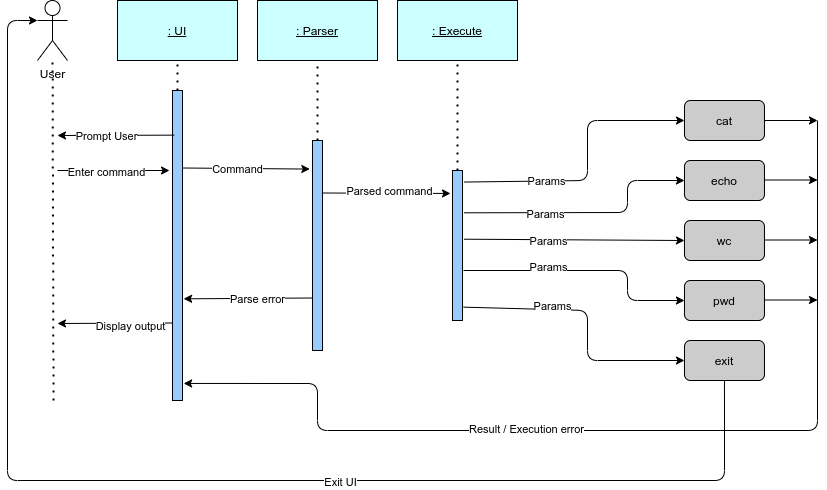

The diagram above was exported from draw.io. Its source (the exported page's mxGraphModel, read from the mxfile embedded in the PNG):
<mxGraphModel dx="1333" dy="791" grid="1" gridSize="10" guides="1" tooltips="1" connect="1" arrows="1" fold="1" page="1" pageScale="1" pageWidth="850" pageHeight="1100" math="0" shadow="0">
  <root>
    <mxCell id="0" />
    <mxCell id="1" parent="0" />
    <mxCell id="CpZmpgCWaKm5pjonggV3-1" value="User" style="shape=umlActor;verticalLabelPosition=bottom;verticalAlign=top;html=1;outlineConnect=0;" parent="1" vertex="1">
      <mxGeometry x="50" y="80" width="30" height="60" as="geometry" />
    </mxCell>
    <mxCell id="CpZmpgCWaKm5pjonggV3-3" value="&lt;u&gt;: UI&lt;/u&gt;" style="rounded=0;whiteSpace=wrap;html=1;fillColor=#CCFFFF;" parent="1" vertex="1">
      <mxGeometry x="130" y="80" width="120" height="60" as="geometry" />
    </mxCell>
    <mxCell id="CpZmpgCWaKm5pjonggV3-4" value="" style="endArrow=none;dashed=1;html=1;dashPattern=1 3;strokeWidth=2;" parent="1" target="CpZmpgCWaKm5pjonggV3-1" edge="1">
      <mxGeometry width="50" height="50" relative="1" as="geometry">
        <mxPoint x="66" y="480" as="sourcePoint" />
        <mxPoint x="65" y="210" as="targetPoint" />
      </mxGeometry>
    </mxCell>
    <mxCell id="CpZmpgCWaKm5pjonggV3-5" value="" style="rounded=0;whiteSpace=wrap;html=1;fillColor=#99CCFF;" parent="1" vertex="1">
      <mxGeometry x="185" y="170" width="10" height="310" as="geometry" />
    </mxCell>
    <mxCell id="CpZmpgCWaKm5pjonggV3-6" value="" style="endArrow=none;dashed=1;html=1;dashPattern=1 3;strokeWidth=2;entryX=0.5;entryY=1;entryDx=0;entryDy=0;exitX=0.5;exitY=0;exitDx=0;exitDy=0;" parent="1" source="CpZmpgCWaKm5pjonggV3-5" target="CpZmpgCWaKm5pjonggV3-3" edge="1">
      <mxGeometry width="50" height="50" relative="1" as="geometry">
        <mxPoint x="130" y="220" as="sourcePoint" />
        <mxPoint x="180" y="170" as="targetPoint" />
      </mxGeometry>
    </mxCell>
    <mxCell id="CpZmpgCWaKm5pjonggV3-10" value="&lt;u&gt;: Parser&lt;/u&gt;" style="rounded=0;whiteSpace=wrap;html=1;fillColor=#CCFFFF;" parent="1" vertex="1">
      <mxGeometry x="270" y="80" width="120" height="60" as="geometry" />
    </mxCell>
    <mxCell id="CpZmpgCWaKm5pjonggV3-11" value="" style="rounded=0;whiteSpace=wrap;html=1;fillColor=#99CCFF;" parent="1" vertex="1">
      <mxGeometry x="325" y="220" width="10" height="210" as="geometry" />
    </mxCell>
    <mxCell id="CpZmpgCWaKm5pjonggV3-12" value="" style="endArrow=none;dashed=1;html=1;dashPattern=1 3;strokeWidth=2;entryX=0.5;entryY=1;entryDx=0;entryDy=0;exitX=0.5;exitY=0;exitDx=0;exitDy=0;" parent="1" source="CpZmpgCWaKm5pjonggV3-11" target="CpZmpgCWaKm5pjonggV3-10" edge="1">
      <mxGeometry width="50" height="50" relative="1" as="geometry">
        <mxPoint x="270" y="220" as="sourcePoint" />
        <mxPoint x="320" y="170" as="targetPoint" />
      </mxGeometry>
    </mxCell>
    <mxCell id="CpZmpgCWaKm5pjonggV3-16" value="&lt;u&gt;: Execute&lt;/u&gt;" style="rounded=0;whiteSpace=wrap;html=1;fillColor=#CCFFFF;" parent="1" vertex="1">
      <mxGeometry x="410" y="80" width="120" height="60" as="geometry" />
    </mxCell>
    <mxCell id="CpZmpgCWaKm5pjonggV3-17" value="" style="rounded=0;whiteSpace=wrap;html=1;fillColor=#99CCFF;" parent="1" vertex="1">
      <mxGeometry x="465" y="250" width="10" height="150" as="geometry" />
    </mxCell>
    <mxCell id="CpZmpgCWaKm5pjonggV3-18" value="" style="endArrow=none;dashed=1;html=1;dashPattern=1 3;strokeWidth=2;entryX=0.5;entryY=1;entryDx=0;entryDy=0;exitX=0.5;exitY=0;exitDx=0;exitDy=0;" parent="1" source="CpZmpgCWaKm5pjonggV3-17" target="CpZmpgCWaKm5pjonggV3-16" edge="1">
      <mxGeometry width="50" height="50" relative="1" as="geometry">
        <mxPoint x="550" y="220" as="sourcePoint" />
        <mxPoint x="600" y="170" as="targetPoint" />
      </mxGeometry>
    </mxCell>
    <mxCell id="CpZmpgCWaKm5pjonggV3-19" value="cat" style="rounded=1;whiteSpace=wrap;html=1;fillColor=#CCCCCC;" parent="1" vertex="1">
      <mxGeometry x="696.97" y="180" width="80" height="40" as="geometry" />
    </mxCell>
    <mxCell id="CpZmpgCWaKm5pjonggV3-20" value="echo" style="rounded=1;whiteSpace=wrap;html=1;fillColor=#CCCCCC;" parent="1" vertex="1">
      <mxGeometry x="696.97" y="240" width="80" height="40" as="geometry" />
    </mxCell>
    <mxCell id="CpZmpgCWaKm5pjonggV3-21" value="wc" style="rounded=1;whiteSpace=wrap;html=1;fillColor=#CCCCCC;" parent="1" vertex="1">
      <mxGeometry x="696.97" y="300" width="80" height="40" as="geometry" />
    </mxCell>
    <mxCell id="CpZmpgCWaKm5pjonggV3-22" value="pwd" style="rounded=1;whiteSpace=wrap;html=1;fillColor=#CCCCCC;" parent="1" vertex="1">
      <mxGeometry x="696.97" y="360" width="80" height="40" as="geometry" />
    </mxCell>
    <mxCell id="CpZmpgCWaKm5pjonggV3-23" value="exit" style="rounded=1;whiteSpace=wrap;html=1;fillColor=#CCCCCC;" parent="1" vertex="1">
      <mxGeometry x="696.97" y="420" width="80" height="40" as="geometry" />
    </mxCell>
    <mxCell id="CpZmpgCWaKm5pjonggV3-31" value="" style="endArrow=classic;html=1;exitX=0.168;exitY=0.144;exitDx=0;exitDy=0;exitPerimeter=0;" parent="1" source="CpZmpgCWaKm5pjonggV3-5" edge="1">
      <mxGeometry width="50" height="50" relative="1" as="geometry">
        <mxPoint x="186.68000000000006" y="214.64" as="sourcePoint" />
        <mxPoint x="70" y="215" as="targetPoint" />
      </mxGeometry>
    </mxCell>
    <mxCell id="CpZmpgCWaKm5pjonggV3-40" value="Prompt User" style="edgeLabel;html=1;align=center;verticalAlign=middle;resizable=0;points=[];" parent="CpZmpgCWaKm5pjonggV3-31" vertex="1" connectable="0">
      <mxGeometry x="0.1785" relative="1" as="geometry">
        <mxPoint as="offset" />
      </mxGeometry>
    </mxCell>
    <mxCell id="CpZmpgCWaKm5pjonggV3-36" value="" style="endArrow=classic;html=1;exitX=1;exitY=0.25;exitDx=0;exitDy=0;entryX=-0.27;entryY=0.136;entryDx=0;entryDy=0;entryPerimeter=0;" parent="1" source="CpZmpgCWaKm5pjonggV3-5" target="CpZmpgCWaKm5pjonggV3-11" edge="1">
      <mxGeometry width="50" height="50" relative="1" as="geometry">
        <mxPoint x="200" y="330" as="sourcePoint" />
        <mxPoint x="250" y="280" as="targetPoint" />
      </mxGeometry>
    </mxCell>
    <mxCell id="CpZmpgCWaKm5pjonggV3-46" value="Command" style="edgeLabel;html=1;align=center;verticalAlign=middle;resizable=0;points=[];" parent="CpZmpgCWaKm5pjonggV3-36" vertex="1" connectable="0">
      <mxGeometry x="-0.154" relative="1" as="geometry">
        <mxPoint as="offset" />
      </mxGeometry>
    </mxCell>
    <mxCell id="CpZmpgCWaKm5pjonggV3-41" value="" style="endArrow=classic;html=1;" parent="1" edge="1">
      <mxGeometry width="50" height="50" relative="1" as="geometry">
        <mxPoint x="70" y="250" as="sourcePoint" />
        <mxPoint x="182" y="250" as="targetPoint" />
      </mxGeometry>
    </mxCell>
    <mxCell id="CpZmpgCWaKm5pjonggV3-45" value="Enter command" style="edgeLabel;html=1;align=center;verticalAlign=middle;resizable=0;points=[];" parent="CpZmpgCWaKm5pjonggV3-41" vertex="1" connectable="0">
      <mxGeometry x="-0.1307" y="-1" relative="1" as="geometry">
        <mxPoint as="offset" />
      </mxGeometry>
    </mxCell>
    <mxCell id="CpZmpgCWaKm5pjonggV3-47" value="" style="endArrow=classic;html=1;exitX=0;exitY=0.75;exitDx=0;exitDy=0;entryX=1.113;entryY=0.672;entryDx=0;entryDy=0;entryPerimeter=0;" parent="1" source="CpZmpgCWaKm5pjonggV3-11" target="CpZmpgCWaKm5pjonggV3-5" edge="1">
      <mxGeometry width="50" height="50" relative="1" as="geometry">
        <mxPoint x="170" y="330" as="sourcePoint" />
        <mxPoint x="197" y="307" as="targetPoint" />
      </mxGeometry>
    </mxCell>
    <mxCell id="CpZmpgCWaKm5pjonggV3-48" value="Parse error" style="edgeLabel;html=1;align=center;verticalAlign=middle;resizable=0;points=[];" parent="CpZmpgCWaKm5pjonggV3-47" vertex="1" connectable="0">
      <mxGeometry x="-0.1337" relative="1" as="geometry">
        <mxPoint as="offset" />
      </mxGeometry>
    </mxCell>
    <mxCell id="CpZmpgCWaKm5pjonggV3-51" value="" style="endArrow=classic;html=1;exitX=1;exitY=0.25;exitDx=0;exitDy=0;entryX=-0.199;entryY=0.153;entryDx=0;entryDy=0;entryPerimeter=0;" parent="1" source="CpZmpgCWaKm5pjonggV3-11" edge="1" target="CpZmpgCWaKm5pjonggV3-17">
      <mxGeometry width="50" height="50" relative="1" as="geometry">
        <mxPoint x="340" y="280" as="sourcePoint" />
        <mxPoint x="462" y="250" as="targetPoint" />
      </mxGeometry>
    </mxCell>
    <mxCell id="CpZmpgCWaKm5pjonggV3-52" value="Parsed command" style="edgeLabel;html=1;align=center;verticalAlign=middle;resizable=0;points=[];" parent="CpZmpgCWaKm5pjonggV3-51" vertex="1" connectable="0">
      <mxGeometry x="-0.1818" y="-1" relative="1" as="geometry">
        <mxPoint x="13" y="-3.68" as="offset" />
      </mxGeometry>
    </mxCell>
    <mxCell id="CpZmpgCWaKm5pjonggV3-58" value="" style="endArrow=classic;html=1;entryX=1.113;entryY=0.945;entryDx=0;entryDy=0;entryPerimeter=0;" parent="1" target="CpZmpgCWaKm5pjonggV3-5" edge="1">
      <mxGeometry width="50" height="50" relative="1" as="geometry">
        <mxPoint x="830" y="200" as="sourcePoint" />
        <mxPoint x="550" y="420" as="targetPoint" />
        <Array as="points">
          <mxPoint x="830" y="510" />
          <mxPoint x="330" y="510" />
          <mxPoint x="330" y="463" />
        </Array>
      </mxGeometry>
    </mxCell>
    <mxCell id="CpZmpgCWaKm5pjonggV3-59" value="Result / Execution error" style="edgeLabel;html=1;align=center;verticalAlign=middle;resizable=0;points=[];" parent="CpZmpgCWaKm5pjonggV3-58" vertex="1" connectable="0">
      <mxGeometry x="-0.1242" y="-2" relative="1" as="geometry">
        <mxPoint x="-167" as="offset" />
      </mxGeometry>
    </mxCell>
    <mxCell id="CpZmpgCWaKm5pjonggV3-86" value="" style="endArrow=classic;html=1;exitX=0.5;exitY=1;exitDx=0;exitDy=0;entryX=0;entryY=0.3333333333333333;entryDx=0;entryDy=0;entryPerimeter=0;" parent="1" source="CpZmpgCWaKm5pjonggV3-23" target="CpZmpgCWaKm5pjonggV3-1" edge="1">
      <mxGeometry width="50" height="50" relative="1" as="geometry">
        <mxPoint x="500" y="620" as="sourcePoint" />
        <mxPoint x="20" y="130" as="targetPoint" />
        <Array as="points">
          <mxPoint x="737" y="560" />
          <mxPoint x="20" y="560" />
          <mxPoint x="20" y="100" />
        </Array>
      </mxGeometry>
    </mxCell>
    <mxCell id="CpZmpgCWaKm5pjonggV3-89" value="Exit UI" style="edgeLabel;html=1;align=center;verticalAlign=middle;resizable=0;points=[];" parent="CpZmpgCWaKm5pjonggV3-86" vertex="1" connectable="0">
      <mxGeometry x="-0.2573" y="1" relative="1" as="geometry">
        <mxPoint x="1" as="offset" />
      </mxGeometry>
    </mxCell>
    <mxCell id="CpZmpgCWaKm5pjonggV3-87" value="" style="endArrow=classic;html=1;exitX=0;exitY=0.75;exitDx=0;exitDy=0;" parent="1" source="CpZmpgCWaKm5pjonggV3-5" edge="1">
      <mxGeometry width="50" height="50" relative="1" as="geometry">
        <mxPoint x="100" y="400" as="sourcePoint" />
        <mxPoint x="70" y="403" as="targetPoint" />
      </mxGeometry>
    </mxCell>
    <mxCell id="CpZmpgCWaKm5pjonggV3-88" value="Display output" style="edgeLabel;html=1;align=center;verticalAlign=middle;resizable=0;points=[];" parent="CpZmpgCWaKm5pjonggV3-87" vertex="1" connectable="0">
      <mxGeometry x="-0.2568" y="3" relative="1" as="geometry">
        <mxPoint as="offset" />
      </mxGeometry>
    </mxCell>
    <mxCell id="CpZmpgCWaKm5pjonggV3-91" value="" style="endArrow=classic;html=1;entryX=0;entryY=0.5;entryDx=0;entryDy=0;exitX=1.148;exitY=0.077;exitDx=0;exitDy=0;exitPerimeter=0;" parent="1" source="CpZmpgCWaKm5pjonggV3-17" target="CpZmpgCWaKm5pjonggV3-19" edge="1">
      <mxGeometry width="50" height="50" relative="1" as="geometry">
        <mxPoint x="475" y="246" as="sourcePoint" />
        <mxPoint x="750" y="210" as="targetPoint" />
        <Array as="points">
          <mxPoint x="600" y="260" />
          <mxPoint x="600" y="200" />
        </Array>
      </mxGeometry>
    </mxCell>
    <mxCell id="CpZmpgCWaKm5pjonggV3-92" value="Params" style="edgeLabel;html=1;align=center;verticalAlign=middle;resizable=0;points=[];" parent="CpZmpgCWaKm5pjonggV3-91" vertex="1" connectable="0">
      <mxGeometry x="-0.2518" y="4" relative="1" as="geometry">
        <mxPoint x="-22.5" y="3.7699999999999996" as="offset" />
      </mxGeometry>
    </mxCell>
    <mxCell id="CpZmpgCWaKm5pjonggV3-97" value="" style="endArrow=classic;html=1;entryX=0;entryY=0.5;entryDx=0;entryDy=0;exitX=1.184;exitY=0.282;exitDx=0;exitDy=0;exitPerimeter=0;" parent="1" source="CpZmpgCWaKm5pjonggV3-17" target="CpZmpgCWaKm5pjonggV3-20" edge="1">
      <mxGeometry width="50" height="50" relative="1" as="geometry">
        <mxPoint x="670" y="270" as="sourcePoint" />
        <mxPoint x="837" y="230" as="targetPoint" />
        <Array as="points">
          <mxPoint x="640" y="292" />
          <mxPoint x="640" y="260" />
        </Array>
      </mxGeometry>
    </mxCell>
    <mxCell id="CpZmpgCWaKm5pjonggV3-98" value="Params" style="edgeLabel;html=1;align=center;verticalAlign=middle;resizable=0;points=[];" parent="CpZmpgCWaKm5pjonggV3-97" vertex="1" connectable="0">
      <mxGeometry x="-0.2518" y="4" relative="1" as="geometry">
        <mxPoint x="-13.38" y="5.01" as="offset" />
      </mxGeometry>
    </mxCell>
    <mxCell id="CpZmpgCWaKm5pjonggV3-112" value="" style="endArrow=classic;html=1;entryX=0;entryY=0.5;entryDx=0;entryDy=0;" parent="1" target="CpZmpgCWaKm5pjonggV3-22" edge="1">
      <mxGeometry width="50" height="50" relative="1" as="geometry">
        <mxPoint x="476" y="350" as="sourcePoint" />
        <mxPoint x="850.17" y="371.65999999999997" as="targetPoint" />
        <Array as="points">
          <mxPoint x="640" y="350" />
          <mxPoint x="640" y="380" />
        </Array>
      </mxGeometry>
    </mxCell>
    <mxCell id="CpZmpgCWaKm5pjonggV3-113" value="Params" style="edgeLabel;html=1;align=center;verticalAlign=middle;resizable=0;points=[];" parent="CpZmpgCWaKm5pjonggV3-112" vertex="1" connectable="0">
      <mxGeometry x="-0.2518" y="4" relative="1" as="geometry">
        <mxPoint x="-10" as="offset" />
      </mxGeometry>
    </mxCell>
    <mxCell id="CpZmpgCWaKm5pjonggV3-114" value="" style="endArrow=classic;html=1;exitX=1.112;exitY=0.911;exitDx=0;exitDy=0;exitPerimeter=0;entryX=0;entryY=0.5;entryDx=0;entryDy=0;" parent="1" source="CpZmpgCWaKm5pjonggV3-17" target="CpZmpgCWaKm5pjonggV3-23" edge="1">
      <mxGeometry width="50" height="50" relative="1" as="geometry">
        <mxPoint x="560" y="480" as="sourcePoint" />
        <mxPoint x="610" y="430" as="targetPoint" />
        <Array as="points">
          <mxPoint x="600" y="390" />
          <mxPoint x="600" y="440" />
        </Array>
      </mxGeometry>
    </mxCell>
    <mxCell id="CpZmpgCWaKm5pjonggV3-115" value="Params" style="edgeLabel;html=1;align=center;verticalAlign=middle;resizable=0;points=[];" parent="CpZmpgCWaKm5pjonggV3-114" vertex="1" connectable="0">
      <mxGeometry x="-0.3588" y="1" relative="1" as="geometry">
        <mxPoint x="0.6399999999999999" y="-3.15" as="offset" />
      </mxGeometry>
    </mxCell>
    <mxCell id="qS979AaF2x6kwzeTHKlH-2" value="" style="endArrow=classic;html=1;exitX=1;exitY=0.5;exitDx=0;exitDy=0;" edge="1" parent="1" source="CpZmpgCWaKm5pjonggV3-19">
      <mxGeometry width="50" height="50" relative="1" as="geometry">
        <mxPoint x="610" y="180" as="sourcePoint" />
        <mxPoint x="830" y="200" as="targetPoint" />
      </mxGeometry>
    </mxCell>
    <mxCell id="qS979AaF2x6kwzeTHKlH-3" value="" style="endArrow=classic;html=1;exitX=1;exitY=0.5;exitDx=0;exitDy=0;" edge="1" parent="1">
      <mxGeometry width="50" height="50" relative="1" as="geometry">
        <mxPoint x="776.97" y="259.5" as="sourcePoint" />
        <mxPoint x="830" y="259.5" as="targetPoint" />
      </mxGeometry>
    </mxCell>
    <mxCell id="qS979AaF2x6kwzeTHKlH-4" value="" style="endArrow=classic;html=1;exitX=1;exitY=0.5;exitDx=0;exitDy=0;" edge="1" parent="1">
      <mxGeometry width="50" height="50" relative="1" as="geometry">
        <mxPoint x="776.97" y="319.5" as="sourcePoint" />
        <mxPoint x="830" y="319.5" as="targetPoint" />
      </mxGeometry>
    </mxCell>
    <mxCell id="qS979AaF2x6kwzeTHKlH-5" value="" style="endArrow=classic;html=1;exitX=1;exitY=0.5;exitDx=0;exitDy=0;" edge="1" parent="1">
      <mxGeometry width="50" height="50" relative="1" as="geometry">
        <mxPoint x="776.97" y="379.5" as="sourcePoint" />
        <mxPoint x="830" y="379.5" as="targetPoint" />
      </mxGeometry>
    </mxCell>
    <mxCell id="qS979AaF2x6kwzeTHKlH-7" value="" style="endArrow=classic;html=1;entryX=0;entryY=0.5;entryDx=0;entryDy=0;exitX=1.151;exitY=0.458;exitDx=0;exitDy=0;exitPerimeter=0;" edge="1" parent="1" source="CpZmpgCWaKm5pjonggV3-17" target="CpZmpgCWaKm5pjonggV3-21">
      <mxGeometry width="50" height="50" relative="1" as="geometry">
        <mxPoint x="480" y="370" as="sourcePoint" />
        <mxPoint x="530" y="320" as="targetPoint" />
      </mxGeometry>
    </mxCell>
    <mxCell id="qS979AaF2x6kwzeTHKlH-8" value="Params" style="edgeLabel;html=1;align=center;verticalAlign=middle;resizable=0;points=[];" vertex="1" connectable="0" parent="qS979AaF2x6kwzeTHKlH-7">
      <mxGeometry x="-0.415" y="2" relative="1" as="geometry">
        <mxPoint x="19.48" y="2.92" as="offset" />
      </mxGeometry>
    </mxCell>
  </root>
</mxGraphModel>